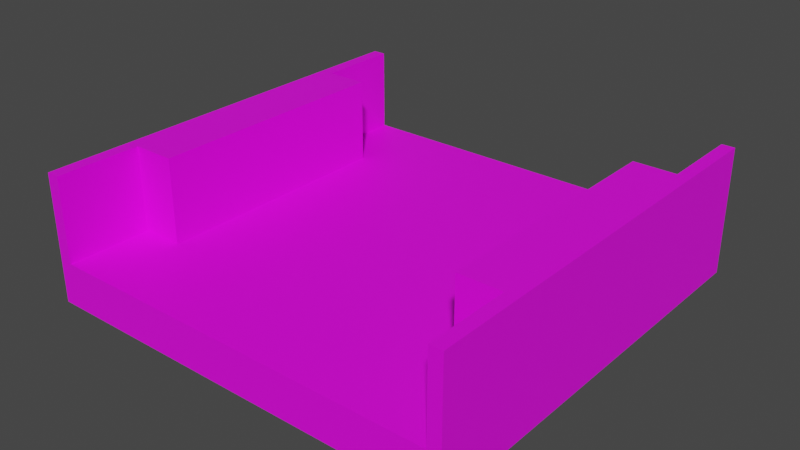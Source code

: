 # Source: SimpleFence_lvl1.blend  (saved by Blender 3.4.6; exported with 4.5.12 LTS)
import bpy
from mathutils import Matrix  # noqa: F401  (used for matrix-valued properties, if any)

bpy.ops.wm.read_factory_settings(use_empty=True)
scene = bpy.context.scene
scene.name = 'Scene'

# ---- collections
col_collection = bpy.data.collections.new('Collection'); scene.collection.children.link(col_collection)

# ---- images (referenced by path relative to the original .blend; pixels are not part of the script)
import os
ASSET_DIR = os.environ.get("B2B_ASSET_DIR", "")  # directory of the original .blend (textures are referenced by path, not embedded)
HERE = os.path.dirname(os.path.abspath(__file__))  # packed textures are extracted next to this script under _unpacked/

def load_image(name, relpath, width, height, colorspace="sRGB"):
    """Load a texture the original file referenced (path relative to the .blend, or extracted next to this script)."""
    p = next((c for c in (os.path.join(HERE, relpath), os.path.join(ASSET_DIR, relpath)) if relpath and os.path.exists(c)), "")
    if p:
        img = bpy.data.images.load(p, check_existing=True)
        img.name = name
    else:  # same state as the original file: an image datablock whose file is absent (Cycles renders it pink)
        img = bpy.data.images.new(name, width, height)
        img.source = "FILE"
        img.filepath = "//" + (relpath or name)
    img.colorspace_settings.name = colorspace
    return img
img_colores_png = load_image('Colores.png', 'Colores.png', 1024, 1024, 'sRGB')

# ---- materials (node trees are filled in below, after node groups)
mat_material = bpy.data.materials.new('Material')
mat_material.use_transparent_shadow = False

# ---- material node trees
mat_material.use_nodes = True; mat_material.node_tree.nodes.clear()
_N = mat_material.node_tree.nodes; _L = mat_material.node_tree.links
n0 = _N.new('ShaderNodeBsdfPrincipled'); n0.name = 'Principled BSDF'; n0.location = (10, 300)
n0.distribution = 'GGX'
n0.subsurface_method = 'RANDOM_WALK_SKIN'
n0.inputs[3].default_value = 1.45
n0.inputs[27].default_value = (0.0, 0.0, 0.0, 1.0)
n0.inputs[28].default_value = 1.0
n1 = _N.new('ShaderNodeOutputMaterial'); n1.name = 'Material Output'; n1.location = (300, 300)
n2 = _N.new('ShaderNodeTexImage'); n2.name = 'Image Texture'; n2.location = (-459, 154)
n2.image = img_colores_png
_L.new(n0.outputs[0], n1.inputs[0])
_L.new(n2.outputs[0], n0.inputs[0])
n1.is_active_output = True

# ---- world
world_world = bpy.data.worlds.new('World'); scene.world = world_world
world_world.use_nodes = True; world_world.node_tree.nodes.clear()
_N = world_world.node_tree.nodes; _L = world_world.node_tree.links
n0 = _N.new('ShaderNodeOutputWorld'); n0.name = 'World Output'; n0.location = (300, 300)
n1 = _N.new('ShaderNodeBackground'); n1.name = 'Background'; n1.location = (10, 300)
n1.inputs[0].default_value = (0.05088, 0.05088, 0.05088, 1.0)
_L.new(n1.outputs[0], n0.inputs[0])
n0.is_active_output = True
world_world.color = (0.05088, 0.05088, 0.05088)
world_world.use_sun_shadow = False
world_world.sun_shadow_jitter_overblur = 0.0

# ---- meshes
me_cube_014 = bpy.data.meshes.new('Cube.014')
me_cube_014.from_pydata([(0.0, -0.4999, 0.0), (0.0, -0.4999, 0.1011), (0.0, 0.4999, 0.0), (0.0, 0.4999, 0.1011), (0.5016, -0.4999, 0.0), (0.5016, -0.4999, 0.1011), (0.5016, 0.4999, 0.0), (0.5016, 0.4999, 0.1011), (0.4711, 0.4999, 0.0), (0.4711, 0.4999, 0.1011), (0.4711, -0.4999, 0.0), (0.4711, -0.4999, 0.1011), (0.4711, 0.4999, 0.1011), (0.5016, 0.4999, 0.1011), (0.5016, -0.4999, 0.1011), (0.4711, -0.4999, 0.1011), (0.4711, 0.4999, 0.1011), (0.4711, -0.4999, 0.1011), (0.4711, 0.4999, 0.3007), (0.5016, 0.4999, 0.3007), (0.5016, -0.4999, 0.3007), (0.4711, -0.4999, 0.3007), (0.4711, 0.4999, 0.3007), (0.4711, -0.4999, 0.3007), (0.0, -0.47, 0.0), (0.0, -0.47, 0.1011), (0.5016, -0.47, 0.0), (0.5016, -0.47, 0.1011), (0.4711, -0.47, 0.0), (0.5016, -0.47, 0.1011), (0.4711, -0.47, 0.1011), (0.5016, -0.47, 0.3007), (0.4711, -0.47, 0.3007), (0.4711, -0.47, 0.3007), (-0.5016, -0.4999, 0.0), (-0.5016, -0.4999, 0.1011), (-0.5016, 0.4999, 0.0), (-0.5016, 0.4999, 0.1011), (-0.4711, 0.4999, 0.0), (-0.4711, 0.4999, 0.1011), (-0.4711, -0.4999, 0.0), (-0.4711, -0.4999, 0.1011), (-0.4711, 0.4999, 0.1011), (-0.5016, 0.4999, 0.1011), (-0.5016, -0.4999, 0.1011), (-0.4711, -0.4999, 0.1011), (-0.4711, 0.4999, 0.1011), (-0.4711, -0.4999, 0.1011), (-0.4711, 0.4999, 0.3007), (-0.5016, 0.4999, 0.3007), (-0.5016, -0.4999, 0.3007), (-0.4711, -0.4999, 0.3007), (-0.4711, 0.4999, 0.3007), (-0.4711, -0.4999, 0.3007), (-0.5016, -0.47, 0.0), (-0.5016, -0.47, 0.1011), (-0.4711, -0.47, 0.0), (-0.5016, -0.47, 0.1011), (-0.4711, -0.47, 0.1011), (-0.5016, -0.47, 0.3007), (-0.4711, -0.47, 0.3007), (-0.4711, -0.47, 0.3007), (0.4711, 0.3002, 0.1011), (0.4711, 0.3002, 0.3007), (0.4711, -0.2999, 0.1011), (0.4711, -0.2999, 0.3007), (-0.4711, 0.2998, 0.1011), (-0.4711, 0.2998, 0.3007), (-0.4711, -0.3001, 0.1011), (-0.4711, -0.3001, 0.3007), (0.371, 0.3002, 0.1011), (0.371, 0.3002, 0.3007), (0.371, -0.2999, 0.1011), (0.371, -0.2999, 0.3007), (-0.3704, 0.2998, 0.3007), (-0.3704, 0.2998, 0.1011), (-0.3704, -0.3001, 0.1011), (-0.3704, -0.3001, 0.3007)], [], [(24, 25, 3, 2), (8, 9, 7, 6), (26, 27, 5, 4), (28, 26, 4, 10), (24, 28, 10, 0), (4, 5, 11, 10), (29, 13, 19, 31), (31, 32, 21, 20), (30, 17, 23, 33), (15, 14, 20, 21), (13, 12, 18, 19), (64, 30, 33, 65), (19, 18, 32, 31), (14, 29, 31, 20), (2, 8, 28, 24), (8, 6, 26, 28), (6, 7, 27, 26), (0, 1, 25, 24), (38, 36, 37, 39), (54, 34, 35, 55), (56, 40, 34, 54), (24, 0, 40, 56), (34, 40, 41, 35), (57, 59, 49, 43), (59, 50, 51, 60), (58, 61, 53, 47), (45, 51, 50, 44), (43, 49, 48, 42), (68, 69, 61, 58), (49, 59, 60, 48), (44, 50, 59, 57), (2, 24, 56, 38), (38, 56, 54, 36), (36, 54, 55, 37), (16, 62, 63, 22), (65, 63, 71, 73), (46, 52, 67, 66), (67, 69, 77, 74), (70, 72, 73, 71), (63, 62, 70, 71), (64, 65, 73, 72), (62, 64, 72, 70), (75, 74, 77, 76), (66, 67, 74, 75), (69, 68, 76, 77), (68, 66, 75, 76)])
_uv = me_cube_014.uv_layers.new(name='UVMap')
_uv.uv.foreach_set('vector', [0.03444, 0.9096, 0.05133, 0.9096, 0.05133, 0.926, 0.03444, 0.926, 0.03444, 0.9419, 0.05133, 0.9419, 0.05133, 0.9429, 0.03444, 0.9429, 0.03444, 0.9593, 0.05133, 0.9593, 0.05133, 0.9598, 0.03444, 0.9598, 0.03341, 0.9593, 0.03444, 0.9593, 0.03444, 0.9598, 0.03341, 0.9598, 0.01755, 0.9593, 0.03341, 0.9593, 0.03341, 0.9598, 0.01755, 0.9598, 0.03444, 0.9598, 0.05133, 0.9598, 0.05133, 0.9608, 0.03444, 0.9608, 0.05133, 0.9593, 0.05133, 0.9429, 0.05133, 0.9429, 0.05133, 0.9593, 0.05133, 0.9593, 0.05236, 0.9593, 0.05236, 0.9598, 0.05133, 0.9598, 0.05236, 0.9593, 0.05236, 0.9598, 0.05236, 0.9598, 0.05236, 0.9593, 0.05133, 0.9608, 0.05133, 0.9598, 0.05133, 0.9598, 0.05133, 0.9608, 0.05133, 0.9429, 0.05133, 0.9419, 0.05133, 0.9419, 0.05133, 0.9429, 0.05236, 0.9548, 0.05236, 0.9593, 0.05236, 0.9593, 0.05236, 0.9548, 0.05133, 0.9429, 0.05236, 0.9429, 0.05236, 0.9593, 0.05133, 0.9593, 0.05133, 0.9598, 0.05133, 0.9593, 0.05133, 0.9593, 0.05133, 0.9598, 0.01755, 0.9429, 0.03341, 0.9429, 0.03341, 0.9593, 0.01755, 0.9593, 0.03341, 0.9429, 0.03444, 0.9429, 0.03444, 0.9593, 0.03341, 0.9593, 0.03444, 0.9429, 0.05133, 0.9429, 0.05133, 0.9593, 0.03444, 0.9593, 0.03444, 0.9091, 0.05133, 0.9091, 0.05133, 0.9096, 0.03444, 0.9096, 0.03444, 0.9419, 0.03444, 0.9429, 0.05133, 0.9429, 0.05133, 0.9419, 0.03444, 0.9593, 0.03444, 0.9598, 0.05133, 0.9598, 0.05133, 0.9593, 0.03341, 0.9593, 0.03341, 0.9598, 0.03444, 0.9598, 0.03444, 0.9593, 0.01755, 0.9593, 0.01755, 0.9598, 0.03341, 0.9598, 0.03341, 0.9593, 0.03444, 0.9598, 0.03444, 0.9608, 0.05133, 0.9608, 0.05133, 0.9598, 0.05133, 0.9593, 0.05133, 0.9593, 0.05133, 0.9429, 0.05133, 0.9429, 0.05133, 0.9593, 0.05133, 0.9598, 0.05236, 0.9598, 0.05236, 0.9593, 0.05236, 0.9593, 0.05236, 0.9593, 0.05236, 0.9598, 0.05236, 0.9598, 0.05133, 0.9608, 0.05133, 0.9608, 0.05133, 0.9598, 0.05133, 0.9598, 0.05133, 0.9429, 0.05133, 0.9429, 0.05133, 0.9419, 0.05133, 0.9419, 0.05236, 0.9565, 0.05236, 0.9565, 0.05236, 0.9593, 0.05236, 0.9593, 0.05133, 0.9429, 0.05133, 0.9593, 0.05236, 0.9593, 0.05236, 0.9429, 0.05133, 0.9598, 0.05133, 0.9598, 0.05133, 0.9593, 0.05133, 0.9593, 0.01755, 0.9429, 0.01755, 0.9593, 0.03341, 0.9593, 0.03341, 0.9429, 0.03341, 0.9429, 0.03341, 0.9593, 0.03444, 0.9593, 0.03444, 0.9429, 0.03444, 0.9429, 0.03444, 0.9593, 0.05133, 0.9593, 0.05133, 0.9429, 0.05236, 0.9429, 0.05236, 0.948, 0.05236, 0.948, 0.05236, 0.9429, 0.009105, 0.9091, 0.009105, 0.9091, 0.009105, 0.9091, 0.009105, 0.9091, 0.05236, 0.9429, 0.05236, 0.9429, 0.05236, 0.9463, 0.05236, 0.9463, 0.009105, 0.9091, 0.009105, 0.9091, 0.009105, 0.9091, 0.009105, 0.9091, 0.05236, 0.948, 0.05236, 0.9548, 0.05236, 0.9548, 0.05236, 0.948, 0.05236, 0.948, 0.05236, 0.948, 0.05236, 0.948, 0.05236, 0.948, 0.05236, 0.9548, 0.05236, 0.9548, 0.05236, 0.9548, 0.05236, 0.9548, 0.009105, 0.9091, 0.009105, 0.9091, 0.009105, 0.9091, 0.009105, 0.9091, 0.05236, 0.9463, 0.05236, 0.9463, 0.05236, 0.9565, 0.05236, 0.9565, 0.05236, 0.9463, 0.05236, 0.9463, 0.05236, 0.9463, 0.05236, 0.9463, 0.05236, 0.9565, 0.05236, 0.9565, 0.05236, 0.9565, 0.05236, 0.9565, 0.009105, 0.9091, 0.009105, 0.9091, 0.009105, 0.9091, 0.009105, 0.9091])
me_cube_014.materials.append(mat_material)
me_cube_014.update()
me_cube_001 = bpy.data.meshes.new('Cube.001')
me_cube_001.from_pydata([(0.0, -0.4999, 0.0), (0.0, -0.4999, 0.1011), (0.0, 0.4999, 0.0), (0.0, 0.4999, 0.1011), (0.4711, 0.4999, 0.0), (0.4711, 0.4999, 0.1011), (0.4711, -0.4999, 0.0), (0.4711, -0.4999, 0.1011), (0.0, -0.4999, 0.1011), (0.0, 0.4999, 0.1011), (0.4711, -0.4999, 0.1011), (0.4711, 0.4999, 0.1011), (0.0, -0.47, 0.1011), (0.4711, -0.47, 0.1011), (-0.4711, 0.4999, 0.0), (-0.4711, 0.4999, 0.1011), (-0.4711, -0.4999, 0.0), (-0.4711, -0.4999, 0.1011), (-0.4711, -0.4999, 0.1011), (-0.4711, 0.4999, 0.1011), (-0.4711, -0.47, 0.1011)], [], [(6, 7, 1, 0), (2, 3, 5, 4), (13, 12, 8, 10), (11, 9, 12, 13), (16, 0, 1, 17), (2, 14, 15, 3), (20, 18, 8, 12), (19, 20, 12, 9)])
_uv = me_cube_001.uv_layers.new(name='UVMap')
_uv.uv.foreach_set('vector', [0.9512, 0.9638, 0.9681, 0.9638, 0.9681, 0.9797, 0.9512, 0.9797, 0.9512, 0.929, 0.9681, 0.929, 0.9681, 0.9449, 0.9512, 0.9449, 0.9691, 0.9623, 0.985, 0.9623, 0.985, 0.9628, 0.9691, 0.9628, 0.9691, 0.9459, 0.985, 0.9459, 0.985, 0.9623, 0.9691, 0.9623, 0.9512, 0.9638, 0.9512, 0.9797, 0.9681, 0.9797, 0.9681, 0.9638, 0.9512, 0.929, 0.9512, 0.9449, 0.9681, 0.9449, 0.9681, 0.929, 0.9691, 0.9623, 0.9691, 0.9628, 0.985, 0.9628, 0.985, 0.9623, 0.9691, 0.9459, 0.9691, 0.9623, 0.985, 0.9623, 0.985, 0.9459])
me_cube_001.materials.append(mat_material)
me_cube_001.update()

# ---- objects
ob_fence = bpy.data.objects.new('Fence', me_cube_014)
ob_simplefence_lvl1 = bpy.data.objects.new('SimpleFence_lvl1', me_cube_001)

# ---- transforms, parenting, visibility, modifiers, constraints
ob_fence.parent = ob_simplefence_lvl1
ob_fence.matrix_parent_inverse = Matrix(((1.0, -0.0, 0.0, -0.0), (-0.0, 1.0, -0.0, -0.04222), (0.0, -0.0, 1.0, 6.258e-07), (-0.0, 0.0, -0.0, 1.0)))
ob_fence.location = (0.0, 0.04222, -6.258e-07)
ob_fence.scale = (1.0, 1.0, 1.0)
ob_simplefence_lvl1.location = (0.0, 0.0, 0.0)
ob_simplefence_lvl1.scale = (1.0, 1.0, 1.0)

# ---- collection membership
col_collection.objects.link(ob_fence)
col_collection.objects.link(ob_simplefence_lvl1)

# ---- scene / render settings (as saved in the file)
scene.frame_start = 1; scene.frame_end = 160; scene.frame_set(2)
scene.render.engine = 'BLENDER_EEVEE_NEXT'
scene.cycles.sampling_pattern = 'TABULATED_SOBOL'
scene.cycles.use_light_tree = False
scene.view_settings.view_transform = 'Filmic'
bpy.context.view_layer.update()

# ---- added for rendering (the .blend has no active camera and no usable light): camera, sun
cam_auto = bpy.data.cameras.new('AutoCamera')
cam_auto.lens = 50.0
cam_auto.sensor_width = 36.0
cam_auto.clip_end = 1000.0
ob_auto_camera = bpy.data.objects.new('AutoCamera', cam_auto)
scene.collection.objects.link(ob_auto_camera)
ob_auto_camera.location = (1.33964, -1.60757, 1.22206)
ob_auto_camera.rotation_euler = (1.09748, -7.21219e-08, 0.694738)
scene.camera = ob_auto_camera
light_auto_sun = bpy.data.lights.new('AutoSun', 'SUN')
light_auto_sun.energy = 3.0
light_auto_sun.angle = 0.0523599
ob_auto_sun = bpy.data.objects.new('AutoSun', light_auto_sun)
scene.collection.objects.link(ob_auto_sun)
ob_auto_sun.rotation_euler = (0.872665, 0.174533, 0.523599)
bpy.context.view_layer.update()
